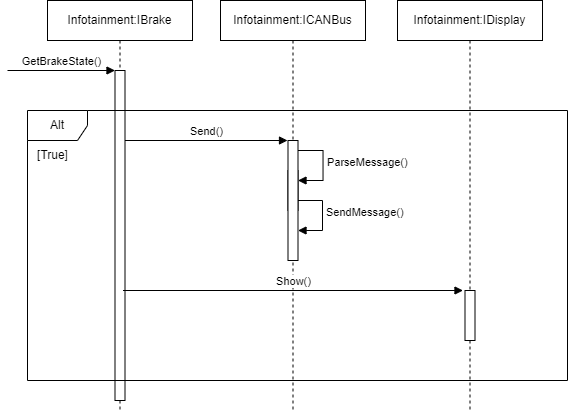

The diagram above was exported from draw.io. Its source (the exported page's mxGraphModel, read from the mxfile embedded in the PNG):
<mxGraphModel dx="1375" dy="974" grid="1" gridSize="10" guides="1" tooltips="1" connect="1" arrows="1" fold="1" page="1" pageScale="1" pageWidth="850" pageHeight="1100" math="0" shadow="0">
  <root>
    <mxCell id="0" />
    <mxCell id="1" parent="0" />
    <mxCell id="sGLZuwgg0aDiZQGmcr5o-27" value="SendMessage()" style="html=1;align=left;spacingLeft=2;endArrow=block;rounded=0;edgeStyle=orthogonalEdgeStyle;curved=0;rounded=0;" edge="1" parent="1">
      <mxGeometry relative="1" as="geometry">
        <mxPoint x="425" y="350" as="sourcePoint" />
        <Array as="points">
          <mxPoint x="455" y="380" />
        </Array>
        <mxPoint x="430.5" y="380" as="targetPoint" />
      </mxGeometry>
    </mxCell>
    <mxCell id="sGLZuwgg0aDiZQGmcr5o-2" value="Infotainment:IBrake" style="shape=umlLifeline;perimeter=lifelinePerimeter;whiteSpace=wrap;html=1;container=1;dropTarget=0;collapsible=0;recursiveResize=0;outlineConnect=0;portConstraint=eastwest;newEdgeStyle={&quot;edgeStyle&quot;:&quot;elbowEdgeStyle&quot;,&quot;elbow&quot;:&quot;vertical&quot;,&quot;curved&quot;:0,&quot;rounded&quot;:0};" vertex="1" parent="1">
      <mxGeometry x="180" y="150" width="145" height="410" as="geometry" />
    </mxCell>
    <mxCell id="sGLZuwgg0aDiZQGmcr5o-7" value="" style="html=1;points=[[0,0,0,0,5],[0,1,0,0,-5],[1,0,0,0,5],[1,1,0,0,-5]];perimeter=orthogonalPerimeter;outlineConnect=0;targetShapes=umlLifeline;portConstraint=eastwest;newEdgeStyle={&quot;curved&quot;:0,&quot;rounded&quot;:0};" vertex="1" parent="sGLZuwgg0aDiZQGmcr5o-2">
      <mxGeometry x="67.5" y="70" width="10" height="330" as="geometry" />
    </mxCell>
    <mxCell id="sGLZuwgg0aDiZQGmcr5o-8" value="GetBrakeState()" style="html=1;verticalAlign=bottom;endArrow=block;curved=0;rounded=0;" edge="1" parent="1" target="sGLZuwgg0aDiZQGmcr5o-7">
      <mxGeometry width="80" relative="1" as="geometry">
        <mxPoint x="140" y="220" as="sourcePoint" />
        <mxPoint x="240" y="220" as="targetPoint" />
      </mxGeometry>
    </mxCell>
    <mxCell id="sGLZuwgg0aDiZQGmcr5o-16" value="Infotainment:ICANBus" style="shape=umlLifeline;perimeter=lifelinePerimeter;whiteSpace=wrap;html=1;container=1;dropTarget=0;collapsible=0;recursiveResize=0;outlineConnect=0;portConstraint=eastwest;newEdgeStyle={&quot;edgeStyle&quot;:&quot;elbowEdgeStyle&quot;,&quot;elbow&quot;:&quot;vertical&quot;,&quot;curved&quot;:0,&quot;rounded&quot;:0};" vertex="1" parent="1">
      <mxGeometry x="353" y="150" width="145" height="410" as="geometry" />
    </mxCell>
    <mxCell id="sGLZuwgg0aDiZQGmcr5o-25" value="" style="html=1;points=[[0,0,0,0,5],[0,1,0,0,-5],[1,0,0,0,5],[1,1,0,0,-5]];perimeter=orthogonalPerimeter;outlineConnect=0;targetShapes=umlLifeline;portConstraint=eastwest;newEdgeStyle={&quot;curved&quot;:0,&quot;rounded&quot;:0};" vertex="1" parent="sGLZuwgg0aDiZQGmcr5o-16">
      <mxGeometry x="67.5" y="170" width="10" height="40" as="geometry" />
    </mxCell>
    <mxCell id="sGLZuwgg0aDiZQGmcr5o-26" value="ParseMessage()" style="html=1;align=left;spacingLeft=2;endArrow=block;rounded=0;edgeStyle=orthogonalEdgeStyle;curved=0;rounded=0;" edge="1" target="sGLZuwgg0aDiZQGmcr5o-25" parent="sGLZuwgg0aDiZQGmcr5o-16">
      <mxGeometry relative="1" as="geometry">
        <mxPoint x="72.5" y="150" as="sourcePoint" />
        <Array as="points">
          <mxPoint x="102.5" y="180" />
        </Array>
      </mxGeometry>
    </mxCell>
    <mxCell id="sGLZuwgg0aDiZQGmcr5o-23" value="" style="html=1;points=[[0,0,0,0,5],[0,1,0,0,-5],[1,0,0,0,5],[1,1,0,0,-5]];perimeter=orthogonalPerimeter;outlineConnect=0;targetShapes=umlLifeline;portConstraint=eastwest;newEdgeStyle={&quot;curved&quot;:0,&quot;rounded&quot;:0};" vertex="1" parent="sGLZuwgg0aDiZQGmcr5o-16">
      <mxGeometry x="67.5" y="140" width="10" height="120" as="geometry" />
    </mxCell>
    <mxCell id="sGLZuwgg0aDiZQGmcr5o-18" value="Infotainment:IDisplay" style="shape=umlLifeline;perimeter=lifelinePerimeter;whiteSpace=wrap;html=1;container=1;dropTarget=0;collapsible=0;recursiveResize=0;outlineConnect=0;portConstraint=eastwest;newEdgeStyle={&quot;edgeStyle&quot;:&quot;elbowEdgeStyle&quot;,&quot;elbow&quot;:&quot;vertical&quot;,&quot;curved&quot;:0,&quot;rounded&quot;:0};" vertex="1" parent="1">
      <mxGeometry x="530" y="150" width="145" height="410" as="geometry" />
    </mxCell>
    <mxCell id="sGLZuwgg0aDiZQGmcr5o-29" value="" style="html=1;points=[[0,0,0,0,5],[0,1,0,0,-5],[1,0,0,0,5],[1,1,0,0,-5]];perimeter=orthogonalPerimeter;outlineConnect=0;targetShapes=umlLifeline;portConstraint=eastwest;newEdgeStyle={&quot;curved&quot;:0,&quot;rounded&quot;:0};" vertex="1" parent="sGLZuwgg0aDiZQGmcr5o-18">
      <mxGeometry x="67.5" y="290" width="10" height="50" as="geometry" />
    </mxCell>
    <mxCell id="sGLZuwgg0aDiZQGmcr5o-24" value="Send()" style="html=1;verticalAlign=bottom;endArrow=block;curved=0;rounded=0;" edge="1" parent="1">
      <mxGeometry width="80" relative="1" as="geometry">
        <mxPoint x="257.5" y="290" as="sourcePoint" />
        <mxPoint x="420" y="290" as="targetPoint" />
      </mxGeometry>
    </mxCell>
    <mxCell id="sGLZuwgg0aDiZQGmcr5o-28" value="Show()" style="html=1;verticalAlign=bottom;endArrow=block;curved=0;rounded=0;" edge="1" parent="1">
      <mxGeometry width="80" relative="1" as="geometry">
        <mxPoint x="255.5" y="440" as="sourcePoint" />
        <mxPoint x="595.5" y="440" as="targetPoint" />
      </mxGeometry>
    </mxCell>
    <mxCell id="sGLZuwgg0aDiZQGmcr5o-30" value="Alt" style="shape=umlFrame;whiteSpace=wrap;html=1;pointerEvents=0;" vertex="1" parent="1">
      <mxGeometry x="160" y="260" width="540" height="270" as="geometry" />
    </mxCell>
    <mxCell id="sGLZuwgg0aDiZQGmcr5o-31" value="[True]" style="text;html=1;align=center;verticalAlign=middle;resizable=0;points=[];autosize=1;strokeColor=none;fillColor=none;" vertex="1" parent="1">
      <mxGeometry x="160" y="290" width="50" height="30" as="geometry" />
    </mxCell>
  </root>
</mxGraphModel>